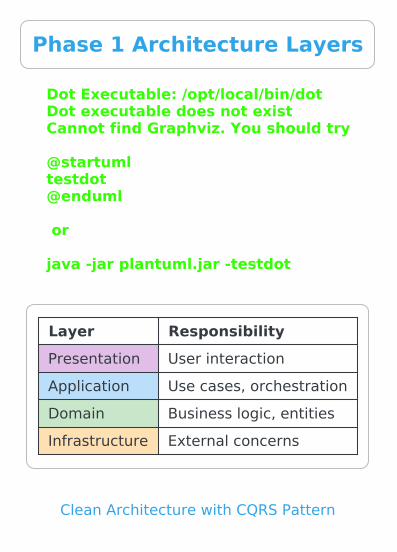

The diagram above was rendered by PlantUML. Its source (embedded in the PNG):
@startuml architecture-layers
!theme cerulean-outline

title Phase 1 Architecture Layers
caption Clean Architecture with CQRS Pattern

skinparam backgroundColor #FEFEFE
skinparam roundCorner 15
skinparam shadowing false
skinparam componentStyle rectangle

' Colors
skinparam package {
    BackgroundColor<<presentation>> #E1BEE7
    BackgroundColor<<application>> #BBDEFB
    BackgroundColor<<domain>> #C8E6C9
    BackgroundColor<<infrastructure>> #FFE0B2
    BorderColor #555555
}

skinparam component {
    BackgroundColor #FFFFFF
    BorderColor #888888
}

' Presentation Layer
package "Presentation Layer" <<presentation>> {
    component "CLI\n(Spectre.Console)" as cli {
        [SearchCommand]
        [ScrapeCommand]
        [Formatters]
    }

    component "API\n(ASP.NET Core)" as api {
        [ListingsController]
        [ScrapingController]
    }

    component "WebApp\n(Angular 21)" as webapp {
        [SearchPage]
        [ResultsComponent]
    }
}

' Application Layer
package "Application Layer" <<application>> {
    component "MediatR CQRS" as cqrs {
        [SearchListingsQuery]
        [GetListingByIdQuery]
        [StartScrapeCommand]
    }

    component "DTOs" as dtos {
        [ListingDto]
        [SearchResultDto]
        [ScrapeStatusDto]
    }
}

' Domain Layer
package "Domain Layer (Core)" <<domain>> {
    component "Aggregates" as aggregates {
        [Listing]
        [SearchConfig]
    }

    component "Value Objects" as valueobjects {
        [ListingId]
        [SearchConfigId]
    }

    component "Domain Services" as domainservices {
        [IDuplicateDetectionService]
        [ISearchService]
    }

    component "Enums" as enums {
        [Condition]
        [FuelType]
        [Transmission]
    }

    interface "IAutomatedMarketIntelligenceToolContext" as icontext
}

' Infrastructure Layer
package "Infrastructure Layer" <<infrastructure>> {
    component "Persistence" as persistence {
        [DbContext Implementation]
        [Entity Configurations]
        [Migrations]
    }

    component "Web Scraping" as scraping {
        [ISiteScraper]
        [BaseScraper]
        [AutotraderScraper]
        [CarsComScraper]
    }

    component "External Services" as external {
        [Playwright Browser]
        [HTTP Client]
    }
}

' External Systems
cloud "External Systems" as externalsystems {
    database "SQLite\nDatabase" as sqlite

    rectangle "Automotive Sites" as sites {
        [Autotrader.com]
        [Cars.com]
    }
}

' Dependencies (arrows point to dependencies)
cli -down-> cqrs : "dispatches"
api -down-> cqrs : "dispatches"
webapp -down-> api : "HTTP"

cqrs -down-> domainservices : "uses"
cqrs -down-> icontext : "queries"
cqrs -down-> aggregates : "creates/updates"

domainservices -down-> icontext : "uses"
aggregates -down-> valueobjects : "contains"
aggregates -down-> enums : "uses"

persistence -up-|> icontext : "implements"
scraping -up-> domainservices : "uses"

persistence -down-> sqlite : "persists to"
scraping -down-> external : "uses"
external -down-> sites : "scrapes"

' Notes
note right of domainservices
  **Per REQ-SYS-005/006:**
  Services access DbContext
  directly via IContext.
  NO Repository Pattern.
end note

note left of cqrs
  **CQRS Pattern:**
  Commands mutate state
  Queries read state
  Separated concerns
end note

note bottom of aggregates
  **Per REQ-SYS-007:**
  Identity: ListingId, not Id
  Per REQ-SYS-023-030:
  TenantId on all aggregates
end note

' Legend
legend right
  |= Layer |= Responsibility |
  |<#E1BEE7> Presentation | User interaction |
  |<#BBDEFB> Application | Use cases, orchestration |
  |<#C8E6C9> Domain | Business logic, entities |
  |<#FFE0B2> Infrastructure | External concerns |
endlegend

@enduml